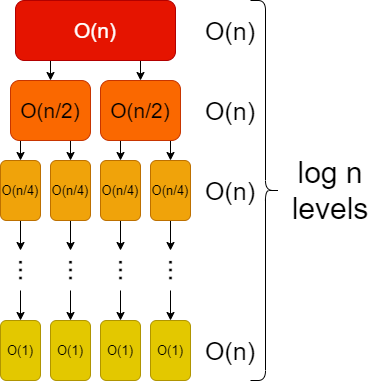

The diagram above was exported from draw.io. Its source (the exported page's mxGraphModel, read from the mxfile embedded in the PNG):
<mxGraphModel dx="1054" dy="1317" grid="1" gridSize="10" guides="1" tooltips="1" connect="1" arrows="1" fold="1" page="1" pageScale="1" pageWidth="850" pageHeight="1100" math="0" shadow="0">
  <root>
    <mxCell id="0" />
    <mxCell id="1" parent="0" />
    <mxCell id="20" style="edgeStyle=orthogonalEdgeStyle;rounded=0;orthogonalLoop=1;jettySize=auto;html=1;exitX=0.25;exitY=1;exitDx=0;exitDy=0;entryX=0.5;entryY=0;entryDx=0;entryDy=0;fontSize=13;" edge="1" parent="1" source="2" target="3">
      <mxGeometry relative="1" as="geometry" />
    </mxCell>
    <mxCell id="21" style="edgeStyle=orthogonalEdgeStyle;rounded=0;orthogonalLoop=1;jettySize=auto;html=1;exitX=0.75;exitY=1;exitDx=0;exitDy=0;entryX=0.5;entryY=0;entryDx=0;entryDy=0;fontSize=13;" edge="1" parent="1" source="2" target="4">
      <mxGeometry relative="1" as="geometry" />
    </mxCell>
    <mxCell id="2" value="O(n)" style="rounded=1;whiteSpace=wrap;html=1;fontSize=21;fillColor=#e51400;strokeColor=#B20000;fontColor=#ffffff;" vertex="1" parent="1">
      <mxGeometry x="25" y="10" width="160" height="60" as="geometry" />
    </mxCell>
    <mxCell id="22" style="edgeStyle=orthogonalEdgeStyle;rounded=0;orthogonalLoop=1;jettySize=auto;html=1;exitX=0.25;exitY=1;exitDx=0;exitDy=0;entryX=0.5;entryY=0;entryDx=0;entryDy=0;fontSize=13;" edge="1" parent="1" source="3" target="5">
      <mxGeometry relative="1" as="geometry" />
    </mxCell>
    <mxCell id="23" style="edgeStyle=orthogonalEdgeStyle;rounded=0;orthogonalLoop=1;jettySize=auto;html=1;exitX=0.75;exitY=1;exitDx=0;exitDy=0;entryX=0.5;entryY=0;entryDx=0;entryDy=0;fontSize=13;" edge="1" parent="1" source="3" target="7">
      <mxGeometry relative="1" as="geometry" />
    </mxCell>
    <mxCell id="3" value="O(n/2)" style="rounded=1;whiteSpace=wrap;html=1;fontSize=21;fillColor=#fa6800;strokeColor=#C73500;fontColor=#000000;" vertex="1" parent="1">
      <mxGeometry x="20" y="90" width="80" height="60" as="geometry" />
    </mxCell>
    <mxCell id="24" style="edgeStyle=orthogonalEdgeStyle;rounded=0;orthogonalLoop=1;jettySize=auto;html=1;exitX=0.25;exitY=1;exitDx=0;exitDy=0;entryX=0.5;entryY=0;entryDx=0;entryDy=0;fontSize=13;" edge="1" parent="1" source="4" target="8">
      <mxGeometry relative="1" as="geometry" />
    </mxCell>
    <mxCell id="25" style="edgeStyle=orthogonalEdgeStyle;rounded=0;orthogonalLoop=1;jettySize=auto;html=1;exitX=0.75;exitY=1;exitDx=0;exitDy=0;entryX=0.5;entryY=0;entryDx=0;entryDy=0;fontSize=13;" edge="1" parent="1" source="4" target="9">
      <mxGeometry relative="1" as="geometry" />
    </mxCell>
    <mxCell id="4" value="O(n/2)" style="rounded=1;whiteSpace=wrap;html=1;fontSize=21;fillColor=#fa6800;strokeColor=#C73500;fontColor=#000000;" vertex="1" parent="1">
      <mxGeometry x="110" y="90" width="80" height="60" as="geometry" />
    </mxCell>
    <mxCell id="37" style="edgeStyle=orthogonalEdgeStyle;rounded=0;orthogonalLoop=1;jettySize=auto;html=1;exitX=0.5;exitY=1;exitDx=0;exitDy=0;entryX=0;entryY=0.5;entryDx=0;entryDy=0;fontSize=13;" edge="1" parent="1" source="5" target="26">
      <mxGeometry relative="1" as="geometry" />
    </mxCell>
    <mxCell id="5" value="O(n/4)" style="rounded=1;whiteSpace=wrap;html=1;fontSize=13;fillColor=#f0a30a;strokeColor=#BD7000;fontColor=#000000;" vertex="1" parent="1">
      <mxGeometry x="10" y="170" width="40" height="60" as="geometry" />
    </mxCell>
    <mxCell id="36" style="edgeStyle=orthogonalEdgeStyle;rounded=0;orthogonalLoop=1;jettySize=auto;html=1;exitX=0.5;exitY=1;exitDx=0;exitDy=0;entryX=0;entryY=0.5;entryDx=0;entryDy=0;fontSize=13;" edge="1" parent="1" source="7" target="27">
      <mxGeometry relative="1" as="geometry" />
    </mxCell>
    <mxCell id="7" value="O(n/4)" style="rounded=1;whiteSpace=wrap;html=1;fontSize=13;fillColor=#f0a30a;strokeColor=#BD7000;fontColor=#000000;" vertex="1" parent="1">
      <mxGeometry x="60" y="170" width="40" height="60" as="geometry" />
    </mxCell>
    <mxCell id="35" style="edgeStyle=orthogonalEdgeStyle;rounded=0;orthogonalLoop=1;jettySize=auto;html=1;exitX=0.5;exitY=1;exitDx=0;exitDy=0;entryX=0;entryY=0.5;entryDx=0;entryDy=0;fontSize=13;" edge="1" parent="1" source="8" target="28">
      <mxGeometry relative="1" as="geometry" />
    </mxCell>
    <mxCell id="8" value="O(n/4)" style="rounded=1;whiteSpace=wrap;html=1;fontSize=13;fillColor=#f0a30a;strokeColor=#BD7000;fontColor=#000000;" vertex="1" parent="1">
      <mxGeometry x="110" y="170" width="40" height="60" as="geometry" />
    </mxCell>
    <mxCell id="34" style="edgeStyle=orthogonalEdgeStyle;rounded=0;orthogonalLoop=1;jettySize=auto;html=1;exitX=0.5;exitY=1;exitDx=0;exitDy=0;entryX=0;entryY=0.5;entryDx=0;entryDy=0;fontSize=13;" edge="1" parent="1" source="9" target="29">
      <mxGeometry relative="1" as="geometry" />
    </mxCell>
    <mxCell id="9" value="O(n/4)" style="rounded=1;whiteSpace=wrap;html=1;fontSize=13;fillColor=#f0a30a;strokeColor=#BD7000;fontColor=#000000;" vertex="1" parent="1">
      <mxGeometry x="160" y="170" width="40" height="60" as="geometry" />
    </mxCell>
    <mxCell id="10" value="O(1)" style="rounded=1;whiteSpace=wrap;html=1;fontSize=13;fillColor=#e3c800;strokeColor=#B09500;fontColor=#000000;" vertex="1" parent="1">
      <mxGeometry x="10" y="330" width="40" height="60" as="geometry" />
    </mxCell>
    <mxCell id="11" value="O(1)" style="rounded=1;whiteSpace=wrap;html=1;fontSize=13;fillColor=#e3c800;strokeColor=#B09500;fontColor=#000000;" vertex="1" parent="1">
      <mxGeometry x="60" y="330" width="40" height="60" as="geometry" />
    </mxCell>
    <mxCell id="12" value="O(1)" style="rounded=1;whiteSpace=wrap;html=1;fontSize=13;fillColor=#e3c800;strokeColor=#B09500;fontColor=#000000;" vertex="1" parent="1">
      <mxGeometry x="110" y="330" width="40" height="60" as="geometry" />
    </mxCell>
    <mxCell id="13" value="O(1)" style="rounded=1;whiteSpace=wrap;html=1;fontSize=13;fillColor=#e3c800;strokeColor=#B09500;fontColor=#000000;" vertex="1" parent="1">
      <mxGeometry x="160" y="330" width="40" height="60" as="geometry" />
    </mxCell>
    <mxCell id="15" value="&lt;font style=&quot;font-size: 25px&quot;&gt;O(n)&lt;/font&gt;" style="text;html=1;strokeColor=none;fillColor=none;align=center;verticalAlign=middle;whiteSpace=wrap;rounded=0;fontSize=13;" vertex="1" parent="1">
      <mxGeometry x="210" y="20" width="60" height="40" as="geometry" />
    </mxCell>
    <mxCell id="16" value="&lt;font style=&quot;font-size: 25px&quot;&gt;O(n)&lt;/font&gt;" style="text;html=1;strokeColor=none;fillColor=none;align=center;verticalAlign=middle;whiteSpace=wrap;rounded=0;fontSize=13;" vertex="1" parent="1">
      <mxGeometry x="210" y="100" width="60" height="40" as="geometry" />
    </mxCell>
    <mxCell id="17" value="&lt;font style=&quot;font-size: 25px&quot;&gt;O(n)&lt;/font&gt;" style="text;html=1;strokeColor=none;fillColor=none;align=center;verticalAlign=middle;whiteSpace=wrap;rounded=0;fontSize=13;" vertex="1" parent="1">
      <mxGeometry x="210" y="180" width="60" height="40" as="geometry" />
    </mxCell>
    <mxCell id="18" value="&lt;font style=&quot;font-size: 25px&quot;&gt;O(n)&lt;/font&gt;" style="text;html=1;strokeColor=none;fillColor=none;align=center;verticalAlign=middle;whiteSpace=wrap;rounded=0;fontSize=13;" vertex="1" parent="1">
      <mxGeometry x="210" y="340" width="60" height="40" as="geometry" />
    </mxCell>
    <mxCell id="19" value="" style="shape=curlyBracket;whiteSpace=wrap;html=1;rounded=1;flipH=1;fontSize=13;size=0.5;" vertex="1" parent="1">
      <mxGeometry x="260" y="10" width="30" height="380" as="geometry" />
    </mxCell>
    <mxCell id="30" style="edgeStyle=orthogonalEdgeStyle;rounded=0;orthogonalLoop=1;jettySize=auto;html=1;exitX=1;exitY=0.5;exitDx=0;exitDy=0;entryX=0.5;entryY=0;entryDx=0;entryDy=0;fontSize=13;" edge="1" parent="1" source="26" target="10">
      <mxGeometry relative="1" as="geometry" />
    </mxCell>
    <mxCell id="26" value="&lt;font style=&quot;font-size: 28px&quot;&gt;...&lt;/font&gt;" style="text;html=1;strokeColor=none;fillColor=none;align=center;verticalAlign=bottom;whiteSpace=wrap;rounded=0;fontSize=13;rotation=90;" vertex="1" parent="1">
      <mxGeometry x="10" y="270" width="40" height="20" as="geometry" />
    </mxCell>
    <mxCell id="31" style="edgeStyle=orthogonalEdgeStyle;rounded=0;orthogonalLoop=1;jettySize=auto;html=1;exitX=1;exitY=0.5;exitDx=0;exitDy=0;entryX=0.5;entryY=0;entryDx=0;entryDy=0;fontSize=13;" edge="1" parent="1" source="27" target="11">
      <mxGeometry relative="1" as="geometry" />
    </mxCell>
    <mxCell id="27" value="&lt;font style=&quot;font-size: 28px&quot;&gt;...&lt;/font&gt;" style="text;html=1;strokeColor=none;fillColor=none;align=center;verticalAlign=bottom;whiteSpace=wrap;rounded=0;fontSize=13;rotation=90;" vertex="1" parent="1">
      <mxGeometry x="60" y="270" width="40" height="20" as="geometry" />
    </mxCell>
    <mxCell id="32" style="edgeStyle=orthogonalEdgeStyle;rounded=0;orthogonalLoop=1;jettySize=auto;html=1;exitX=1;exitY=0.5;exitDx=0;exitDy=0;entryX=0.5;entryY=0;entryDx=0;entryDy=0;fontSize=13;" edge="1" parent="1" source="28" target="12">
      <mxGeometry relative="1" as="geometry" />
    </mxCell>
    <mxCell id="28" value="&lt;font style=&quot;font-size: 28px&quot;&gt;...&lt;/font&gt;" style="text;html=1;strokeColor=none;fillColor=none;align=center;verticalAlign=bottom;whiteSpace=wrap;rounded=0;fontSize=13;rotation=90;" vertex="1" parent="1">
      <mxGeometry x="110" y="270" width="40" height="20" as="geometry" />
    </mxCell>
    <mxCell id="33" style="edgeStyle=orthogonalEdgeStyle;rounded=0;orthogonalLoop=1;jettySize=auto;html=1;exitX=1;exitY=0.5;exitDx=0;exitDy=0;entryX=0.5;entryY=0;entryDx=0;entryDy=0;fontSize=13;" edge="1" parent="1" source="29" target="13">
      <mxGeometry relative="1" as="geometry" />
    </mxCell>
    <mxCell id="29" value="&lt;font style=&quot;font-size: 28px&quot;&gt;...&lt;/font&gt;" style="text;html=1;strokeColor=none;fillColor=none;align=center;verticalAlign=bottom;whiteSpace=wrap;rounded=0;fontSize=13;rotation=90;" vertex="1" parent="1">
      <mxGeometry x="160" y="270" width="40" height="20" as="geometry" />
    </mxCell>
    <mxCell id="38" value="&lt;font style=&quot;font-size: 30px;&quot;&gt;log n levels&lt;/font&gt;" style="text;html=1;strokeColor=none;fillColor=none;align=center;verticalAlign=middle;whiteSpace=wrap;rounded=0;fontSize=30;" vertex="1" parent="1">
      <mxGeometry x="310" y="190" width="60" height="20" as="geometry" />
    </mxCell>
  </root>
</mxGraphModel>